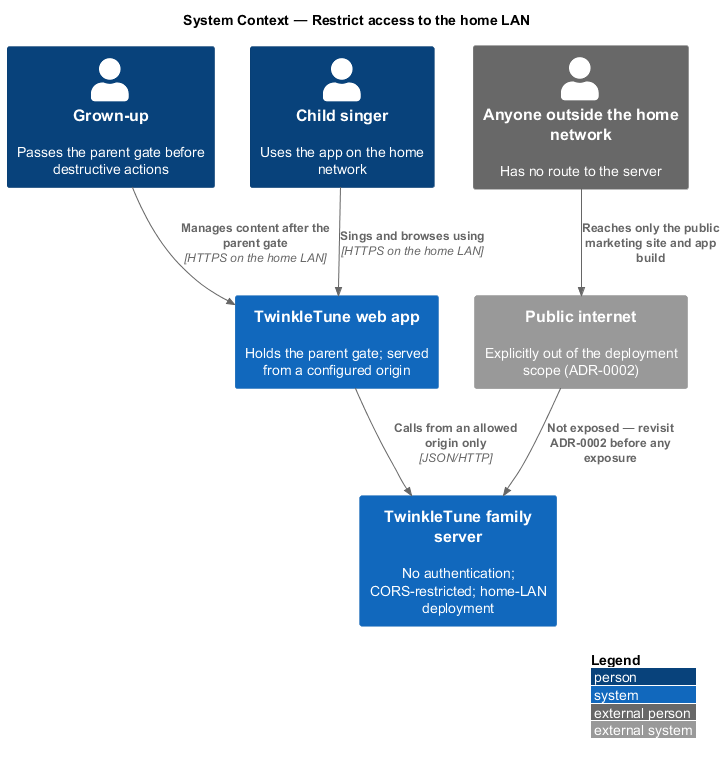

The diagram above was rendered by PlantUML. Its source (embedded in the PNG):
@startuml
!include <C4/C4_Context>
LAYOUT_WITH_LEGEND()
title System Context — Restrict access to the home LAN

Person(grownup, "Grown-up", "Passes the parent gate before destructive actions")
Person(child, "Child singer", "Uses the app on the home network")
Person_Ext(outsider, "Anyone outside the home network", "Has no route to the server")
System(app, "TwinkleTune web app", "Holds the parent gate; served from a configured origin")
System(server, "TwinkleTune family server", "No authentication; CORS-restricted; home-LAN deployment")
System_Ext(internet, "Public internet", "Explicitly out of the deployment scope (ADR-0002)")

Rel(child, app, "Sings and browses using", "HTTPS on the home LAN")
Rel(grownup, app, "Manages content after the parent gate", "HTTPS on the home LAN")
Rel(app, server, "Calls from an allowed origin only", "JSON/HTTP")
Rel(outsider, internet, "Reaches only the public marketing site and app build")
Rel(internet, server, "Not exposed — revisit ADR-0002 before any exposure")
@enduml